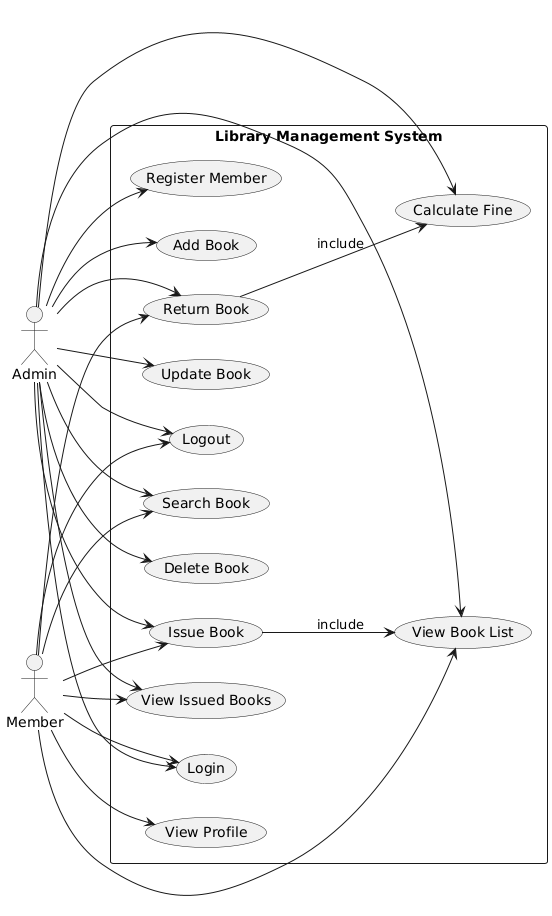

The diagram above was rendered by PlantUML. Its source (embedded in the PNG):
@startuml
' Proper UML Use Case Diagram for Library Management System

left to right direction
skinparam packageStyle rectangle

actor Admin
actor Member

rectangle "Library Management System" {

  (Login) as UC1
  (Logout) as UC2
  (Register Member) as UC3
  (Add Book) as UC4
  (Update Book) as UC5
  (Delete Book) as UC6
  (View Book List) as UC7
  (Search Book) as UC8
  (Issue Book) as UC9
  (Return Book) as UC10
  (Calculate Fine) as UC11
  (View Issued Books) as UC12
  (View Profile) as UC13

  Admin --> UC1
  Admin --> UC2
  Admin --> UC3
  Admin --> UC4
  Admin --> UC5
  Admin --> UC6
  Admin --> UC7
  Admin --> UC8
  Admin --> UC9
  Admin --> UC10
  Admin --> UC11
  Admin --> UC12

  Member --> UC1
  Member --> UC2
  Member --> UC7
  Member --> UC8
  Member --> UC9
  Member --> UC10
  Member --> UC12
  Member --> UC13

  UC10 --> UC11 : «include»
  UC9 --> UC7 : «include»

}
@enduml